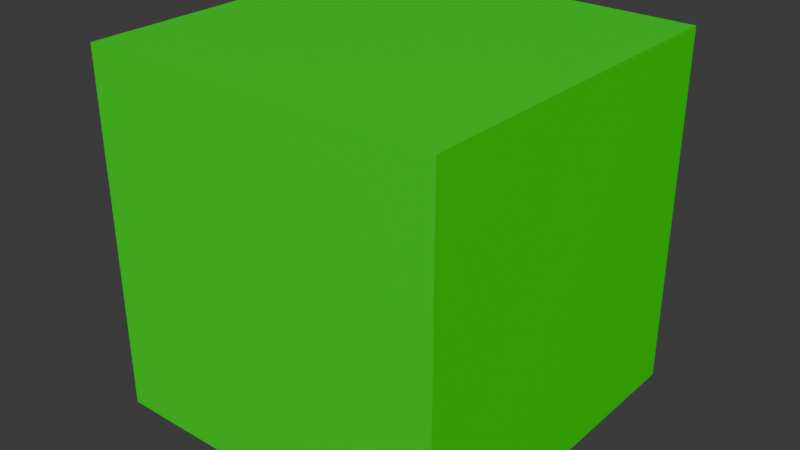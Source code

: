 # Source: OneXP.blend  (saved by Blender 4.5.91; exported with 4.5.12 LTS)
import bpy
from mathutils import Matrix  # noqa: F401  (used for matrix-valued properties, if any)

bpy.ops.wm.read_factory_settings(use_empty=True)
scene = bpy.context.scene
scene.name = 'Scene'

# ---- collections
col_collection = bpy.data.collections.new('Collection'); scene.collection.children.link(col_collection)

# ---- materials (node trees are filled in below, after node groups)
mat_material = bpy.data.materials.new('Material')
mat_material.alpha_threshold = 0.0
mat_material.roughness = 0.5
mat_material.line_color = (0.0, 0.0, 0.0, 1.0)

# ---- material node trees
mat_material.use_nodes = True; mat_material.node_tree.nodes.clear()
_N = mat_material.node_tree.nodes; _L = mat_material.node_tree.links
n0 = _N.new('ShaderNodeOutputMaterial'); n0.name = 'Material Output'; n0.location = (200, 100)
n1 = _N.new('ShaderNodeBsdfPrincipled'); n1.name = 'Principled BSDF'; n1.location = (-200, 100)
n1.inputs[0].default_value = (0.0, 0.8018, 0.004255, 1.0)
n1.inputs[3].default_value = 1.45
_L.new(n1.outputs[0], n0.inputs[0])
n0.is_active_output = True

# ---- world
world_world = bpy.data.worlds.new('World'); scene.world = world_world
world_world.use_nodes = True; world_world.node_tree.nodes.clear()
_N = world_world.node_tree.nodes; _L = world_world.node_tree.links
n0 = _N.new('ShaderNodeOutputWorld'); n0.name = 'World Output'; n0.location = (200, 100)
n1 = _N.new('ShaderNodeBackground'); n1.name = 'Background'; n1.location = (-200, 100)
n1.inputs[0].default_value = (0.05088, 0.05088, 0.05088, 1.0)
_L.new(n1.outputs[0], n0.inputs[0])
n0.is_active_output = True
world_world.color = (0.05088, 0.05088, 0.05088)
world_world.sun_shadow_jitter_overblur = 0.0

# ---- meshes
me_cube = bpy.data.meshes.new('Cube')
me_cube.from_pydata([(1.0, 1.0, 1.0), (1.0, 1.0, -1.0), (1.0, -1.0, 1.0), (1.0, -1.0, -1.0), (-1.0, 1.0, 1.0), (-1.0, 1.0, -1.0), (-1.0, -1.0, 1.0), (-1.0, -1.0, -1.0)], [], [(0, 4, 6, 2), (3, 2, 6, 7), (7, 6, 4, 5), (5, 1, 3, 7), (1, 0, 2, 3), (5, 4, 0, 1)])
_uv = me_cube.uv_layers.new(name='UVMap')
_uv.uv.foreach_set('vector', [0.625, 0.5, 0.875, 0.5, 0.875, 0.75, 0.625, 0.75, 0.375, 0.75, 0.625, 0.75, 0.625, 1.0, 0.375, 1.0, 0.375, 0.0, 0.625, 0.0, 0.625, 0.25, 0.375, 0.25, 0.125, 0.5, 0.375, 0.5, 0.375, 0.75, 0.125, 0.75, 0.375, 0.5, 0.625, 0.5, 0.625, 0.75, 0.375, 0.75, 0.375, 0.25, 0.625, 0.25, 0.625, 0.5, 0.375, 0.5])
me_cube.materials.append(mat_material)
me_cube.use_mirror_vertex_groups = False
me_cube.update()

# ---- objects
ob_cube = bpy.data.objects.new('Cube', me_cube)

# ---- transforms, parenting, visibility, modifiers, constraints
ob_cube.location = (0.0, 0.0, 0.0)
ob_cube.scale = (0.5, 0.5, 0.5)
ob_cube.lock_rotations_4d = False
ob_cube.empty_display_type = 'ARROWS'
ob_cube.lineart.crease_threshold = 0.0

# ---- collection membership
col_collection.objects.link(ob_cube)

# ---- scene / render settings (as saved in the file)
scene.frame_start = 1; scene.frame_end = 250; scene.frame_set(1)
scene.render.engine = 'BLENDER_EEVEE_NEXT'
bpy.context.view_layer.update()

# ---- added for rendering (the .blend has no active camera and no usable light): camera, sun
cam_auto = bpy.data.cameras.new('AutoCamera')
cam_auto.lens = 50.0
cam_auto.sensor_width = 36.0
cam_auto.clip_end = 1000.0
ob_auto_camera = bpy.data.objects.new('AutoCamera', cam_auto)
scene.collection.objects.link(ob_auto_camera)
ob_auto_camera.location = (1.60254, -1.92304, 1.28203)
ob_auto_camera.rotation_euler = (1.09748, -7.21219e-08, 0.694738)
scene.camera = ob_auto_camera
light_auto_sun = bpy.data.lights.new('AutoSun', 'SUN')
light_auto_sun.energy = 3.0
light_auto_sun.angle = 0.0523599
ob_auto_sun = bpy.data.objects.new('AutoSun', light_auto_sun)
scene.collection.objects.link(ob_auto_sun)
ob_auto_sun.rotation_euler = (0.872665, 0.174533, 0.523599)
bpy.context.view_layer.update()
